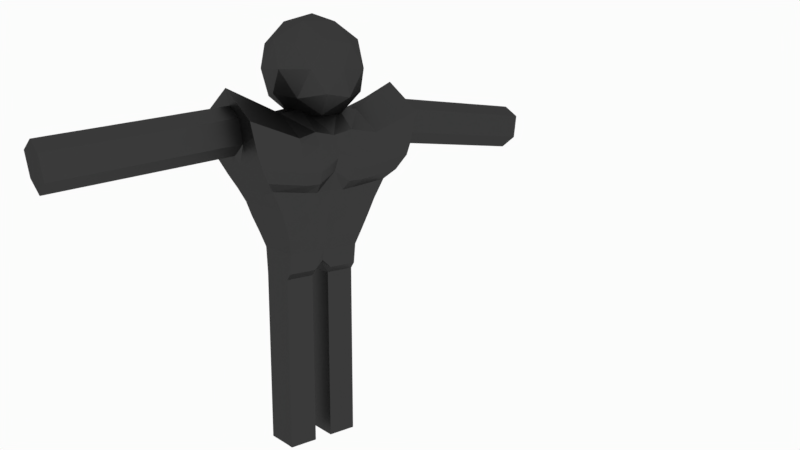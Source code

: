 # Source: Enemy.blend  (saved by Blender 2.78.0; exported with 4.5.12 LTS)
import bpy
from mathutils import Matrix  # noqa: F401  (used for matrix-valued properties, if any)

bpy.ops.wm.read_factory_settings(use_empty=True)
scene = bpy.context.scene
scene.name = 'Scene'

# ---- collections
col_collection_1 = bpy.data.collections.new('Collection 1'); scene.collection.children.link(col_collection_1)

# ---- materials (node trees are filled in below, after node groups)
mat_enemybody = bpy.data.materials.new('EnemyBody')
mat_enemybody.alpha_threshold = 0.0
mat_enemybody.roughness = 0.5

# ---- material node trees
mat_enemybody.use_nodes = True; mat_enemybody.node_tree.nodes.clear()
_N = mat_enemybody.node_tree.nodes; _L = mat_enemybody.node_tree.links
n0 = _N.new('ShaderNodeOutputMaterial'); n0.name = 'Material Output'; n0.location = (300, 300)
n1 = _N.new('ShaderNodeBsdfAnisotropic'); n1.name = 'Glossy BSDF'; n1.location = (10, 300)
n1.distribution = 'GGX'
n1.inputs[0].default_value = (0.04696, 0.04696, 0.04696, 1.0)
n1.inputs[1].default_value = 0.4574
_L.new(n1.outputs[0], n0.inputs[0])
n0.is_active_output = True

# ---- world
world_world = bpy.data.worlds.new('World'); scene.world = world_world
world_world.use_nodes = True; world_world.node_tree.nodes.clear()
_N = world_world.node_tree.nodes; _L = world_world.node_tree.links
n0 = _N.new('ShaderNodeOutputWorld'); n0.name = 'World Output'; n0.location = (300, 300)
n1 = _N.new('ShaderNodeBackground'); n1.name = 'Background'; n1.location = (10, 300)
n1.inputs[0].default_value = (0.9699, 0.9699, 0.9699, 1.0)
_L.new(n1.outputs[0], n0.inputs[0])
n0.is_active_output = True
world_world.color = (0.01222, 0.01222, 0.01222)
world_world.use_sun_shadow = False
world_world.sun_shadow_jitter_overblur = 0.0
world_world.cycles.sampling_method = 'MANUAL'

# ---- cameras
cam_camera_001 = bpy.data.cameras.new('Camera.001')
cam_camera_001.clip_end = 100.0
cam_camera_001.lens = 35.0
cam_camera_001.sensor_width = 32.0
cam_camera_001.sensor_height = 18.0
cam_camera_001.display_size = 2.0
cam_camera_001.dof.focus_distance = 0.0

# ---- meshes
me_cube_001 = bpy.data.meshes.new('Cube.001')
me_cube_001.from_pydata([(0.0, 0.0, 1.176), (0.5847, -0.6403, 1.622), (-0.2233, -1.036, 1.622), (-0.7227, 0.0, 1.622), (-0.2233, 1.036, 1.622), (0.5847, 0.6403, 1.622), (0.2233, -1.036, 2.345), (-0.5847, -0.6403, 2.345), (-0.5847, 0.6403, 2.345), (0.2233, 1.036, 2.345), (0.7227, 0.0, 2.345), (0.0, 0.0, 2.792), (-0.1313, -0.6089, 1.296), (0.3437, -0.3763, 1.296), (0.2124, -0.9853, 1.559), (0.6874, 0.0, 1.559), (0.3437, 0.3763, 1.296), (-0.4248, 0.0, 1.296), (-0.5561, -0.6089, 1.559), (-0.1313, 0.6089, 1.296), (-0.5561, 0.6089, 1.559), (0.2124, 0.9853, 1.559), (0.7685, -0.3763, 1.984), (0.7685, 0.3763, 1.984), (0.0, -1.218, 1.984), (0.475, -0.9853, 1.984), (-0.7685, -0.3763, 1.984), (-0.475, -0.9853, 1.984), (-0.475, 0.9853, 1.984), (-0.7685, 0.3763, 1.984), (0.475, 0.9853, 1.984), (0.0, 1.218, 1.984), (0.5561, -0.6089, 2.409), (-0.2124, -0.9853, 2.409), (-0.6874, 0.0, 2.409), (-0.2124, 0.9853, 2.409), (0.5561, 0.6089, 2.409), (0.1313, -0.6089, 2.671), (0.4248, 0.0, 2.671), (-0.3437, -0.3763, 2.671), (-0.3437, 0.3763, 2.671), (0.1313, 0.6089, 2.671), (0.6101, -0.2501, -1.142), (1.5, -1.0, 1.3), (0.6172, 0.725, -1.244), (1.5, 1.0, 1.3), (1.45, 1.0, 1.07), (1.399, 1.0, 0.84), (1.304, 1.0, 0.61), (1.161, 1.0, 0.38), (1.003, 1.0, 0.15), (0.8644, 1.0, -0.08), (0.775, 0.9971, -0.312), (0.675, 0.9136, -0.5798), (0.6106, 0.789, -0.8185), (1.45, -1.0, 1.07), (1.4, -1.0, 0.84), (1.318, -0.9837, 0.61), (1.174, -0.8347, 0.38), (1.025, -0.6375, 0.2289), (0.8652, -0.5756, -0.08), (0.775, -0.5223, -0.312), (0.675, -0.4385, -0.5798), (0.6092, -0.3142, -0.8185), (0.6099, 0.0, -1.244), (1.5, 0.0, 1.73), (0.6066, 0.0, -0.8185), (0.675, 0.0, -0.5798), (0.775, 0.0, -0.312), (0.8644, 0.0, -0.08), (1.003, 0.0, 0.15), (1.161, 0.0, 0.38), (1.305, 0.0, 0.6145), (1.389, 0.0, 0.7455), (1.45, 0.0, 1.476), (0.331, 1.0, 1.066), (0.1478, -0.2501, -1.142), (0.1501, 0.725, -1.244), (0.331, -0.7896, 1.066), (0.1391, -0.3017, -0.8395), (0.1396, -0.381, -0.6342), (0.1609, -0.4259, -0.3941), (0.1985, -0.5027, -0.1735), (0.2351, -0.5958, 0.125), (0.2717, -0.8161, 0.2798), (0.2978, -0.9592, 0.4779), (0.3089, -1.0, 0.653), (0.32, -0.9064, 0.8596), (0.1401, 0.7766, -0.8445), (0.1396, 0.8842, -0.6342), (0.1609, 0.9768, -0.3941), (0.1982, 1.0, -0.1735), (0.2278, 1.0, 0.0331), (0.2629, 1.0, 0.2397), (0.2942, 1.0, 0.4463), (0.3089, 1.0, 0.653), (0.32, 1.0, 0.8596), (0.331, 0.0, 1.389), (0.1477, 0.0, -1.244), (1.5, -0.2454, 1.625), (0.6074, -0.1566, -0.8185), (0.675, -0.2141, -0.5798), (0.775, -0.2447, -0.312), (0.8644, -0.2454, -0.08), (1.003, -0.2282, 0.15), (1.161, -0.2405, 0.38), (1.305, -0.2454, 0.6134), (1.4, -0.4046, 0.942), (1.45, -0.4046, 1.319), (0.6114, -0.1289, -1.244), (0.331, -0.2454, 1.389), (0.1482, -0.1289, -1.244), (0.6104, 0.1965, -1.244), (1.5, 0.2711, 1.614), (0.6069, 0.2139, -0.8185), (0.675, 0.2477, -0.5798), (0.775, 0.2703, -0.312), (0.8644, 0.2711, -0.08), (1.003, 0.2711, 0.15), (1.161, 0.2711, 0.38), (1.305, 0.2711, 0.6133), (1.4, 0.4302, 0.9385), (1.45, 0.4302, 1.31), (0.1479, 0.1965, -1.244), (0.331, 0.2711, 1.389), (0.6964, 1.0, 1.007), (0.2894, -0.2501, -1.142), (0.2772, 0.7805, -0.8343), (0.2806, 0.8934, -0.6172), (0.3251, 0.9831, -0.3684), (0.3749, 1.0, -0.1443), (0.4302, 1.0, 0.06964), (0.507, 1.0, 0.2836), (0.5865, 1.0, 0.4975), (0.6462, 1.0, 0.7114), (0.6732, 1.0, 0.9254), (0.6964, 0.0, 1.364), (0.2935, 0.725, -1.244), (0.6964, -0.999, 1.007), (0.2758, -0.3056, -0.8329), (0.2806, -0.3929, -0.6172), (0.3251, -0.4322, -0.3684), (0.375, -0.5161, -0.1443), (0.4426, -0.6088, 0.1486), (0.5167, -0.821, 0.2836), (0.5988, -0.9669, 0.4975), (0.6494, -1.0, 0.7114), (0.6732, -0.999, 0.9254), (0.6104, 0.1965, -4.044), (0.6964, -0.2454, 1.331), (0.2901, -0.1289, -1.244), (0.6964, 0.2711, 1.327), (0.6172, 0.725, -4.044), (0.6114, -0.1289, -4.044), (0.6099, 0.0, -4.044), (0.2935, 0.725, -4.044), (0.1501, 0.725, -4.044), (0.1479, 0.1965, -4.044), (0.1477, 0.0, -4.044), (0.1482, -0.1289, -4.044), (0.2901, -0.1289, -4.044), (0.1479, 0.1965, -1.444), (0.1479, 0.1965, -1.644), (0.1479, 0.1965, -1.844), (0.1479, 0.1965, -2.044), (0.1479, 0.1965, -2.244), (0.1479, 0.1965, -2.444), (0.1479, 0.1965, -2.644), (0.1479, 0.1965, -2.844), (0.1479, 0.1965, -3.044), (0.1479, 0.1965, -3.244), (0.1479, 0.1965, -3.444), (0.1479, 0.1965, -3.644), (0.1479, 0.1965, -3.844), (0.1477, 0.0, -3.844), (0.1477, 0.0, -3.644), (0.1477, 0.0, -3.444), (0.1477, 0.0, -3.244), (0.1477, 0.0, -3.044), (0.1477, 0.0, -2.844), (0.1477, 0.0, -2.644), (0.1477, 0.0, -2.444), (0.1477, 0.0, -2.244), (0.1477, 0.0, -2.044), (0.1477, 0.0, -1.844), (0.1477, 0.0, -1.644), (0.1477, 0.0, -1.444), (0.1482, -0.1289, -1.444), (0.1482, -0.1289, -1.644), (0.1482, -0.1289, -1.844), (0.1482, -0.1289, -2.044), (0.1482, -0.1289, -2.244), (0.1482, -0.1289, -2.444), (0.1482, -0.1289, -2.644), (0.1482, -0.1289, -2.844), (0.1482, -0.1289, -3.044), (0.1482, -0.1289, -3.244), (0.1482, -0.1289, -3.444), (0.1482, -0.1289, -3.644), (0.1482, -0.1289, -3.844), (0.2901, -0.1289, -3.844), (0.2901, -0.1289, -3.644), (0.2901, -0.1289, -3.444), (0.2901, -0.1289, -3.244), (0.2901, -0.1289, -3.044), (0.2901, -0.1289, -2.844), (0.2901, -0.1289, -2.644), (0.2901, -0.1289, -2.444), (0.2901, -0.1289, -2.244), (0.2901, -0.1289, -2.044), (0.2901, -0.1289, -1.844), (0.2901, -0.1289, -1.644), (0.2901, -0.1289, -1.444), (0.6104, 0.1965, -1.444), (0.6104, 0.1965, -1.644), (0.6104, 0.1965, -1.844), (0.6104, 0.1965, -2.044), (0.6104, 0.1965, -2.244), (0.6104, 0.1965, -2.444), (0.6104, 0.1965, -2.644), (0.6104, 0.1965, -2.844), (0.6104, 0.1965, -3.044), (0.6104, 0.1965, -3.244), (0.6104, 0.1965, -3.444), (0.6104, 0.1965, -3.644), (0.6104, 0.1965, -3.844), (0.6172, 0.725, -3.844), (0.6172, 0.725, -3.644), (0.6172, 0.725, -3.444), (0.6172, 0.725, -3.244), (0.6172, 0.725, -3.044), (0.6172, 0.725, -2.844), (0.6172, 0.725, -2.644), (0.6172, 0.725, -2.444), (0.6172, 0.725, -2.244), (0.6172, 0.725, -2.044), (0.6172, 0.725, -1.844), (0.6172, 0.725, -1.644), (0.6172, 0.725, -1.444), (0.1501, 0.725, -1.444), (0.1501, 0.725, -1.644), (0.1501, 0.725, -1.844), (0.1501, 0.725, -2.044), (0.1501, 0.725, -2.244), (0.1501, 0.725, -2.444), (0.1501, 0.725, -2.644), (0.1501, 0.725, -2.844), (0.1501, 0.725, -3.044), (0.1501, 0.725, -3.244), (0.1501, 0.725, -3.444), (0.1501, 0.725, -3.644), (0.1501, 0.725, -3.844), (0.6114, -0.1289, -3.844), (0.6114, -0.1289, -3.644), (0.6114, -0.1289, -3.444), (0.6114, -0.1289, -3.244), (0.6114, -0.1289, -3.044), (0.6114, -0.1289, -2.844), (0.6114, -0.1289, -2.644), (0.6114, -0.1289, -2.444), (0.6114, -0.1289, -2.244), (0.6114, -0.1289, -2.044), (0.6114, -0.1289, -1.844), (0.6114, -0.1289, -1.644), (0.6114, -0.1289, -1.444), (0.2935, 0.725, -1.444), (0.2935, 0.725, -1.644), (0.2935, 0.725, -1.844), (0.2935, 0.725, -2.044), (0.2935, 0.725, -2.244), (0.2935, 0.725, -2.444), (0.2935, 0.725, -2.644), (0.2935, 0.725, -2.844), (0.2935, 0.725, -3.044), (0.2935, 0.725, -3.244), (0.2935, 0.725, -3.444), (0.2935, 0.725, -3.644), (0.2935, 0.725, -3.844), (0.6099, 0.0, -3.844), (0.6099, 0.0, -3.644), (0.6099, 0.0, -3.444), (0.6099, 0.0, -3.244), (0.6099, 0.0, -3.044), (0.6099, 0.0, -2.844), (0.6099, 0.0, -2.644), (0.6099, 0.0, -2.444), (0.6099, 0.0, -2.244), (0.6099, 0.0, -2.044), (0.6099, 0.0, -1.844), (0.6099, 0.0, -1.644), (0.6099, 0.0, -1.444), (4.186, 0.4275, 0.6593), (4.175, -0.002738, 0.4663), (4.236, 0.4275, 1.031), (4.236, -0.002738, 1.197), (4.186, -0.4073, 0.6628), (4.236, -0.4073, 1.04), (1.682, -0.0002281, 1.453), (1.914, -0.0004563, 1.43), (2.147, -0.0006844, 1.407), (2.379, -0.0009125, 1.383), (2.611, -0.001141, 1.36), (2.843, -0.001369, 1.337), (3.075, -0.001597, 1.314), (3.307, -0.001825, 1.29), (3.54, -0.002053, 1.267), (3.772, -0.002281, 1.244), (4.004, -0.002509, 1.221), (4.004, 0.4277, 1.055), (3.772, 0.4279, 1.078), (3.54, 0.4282, 1.101), (3.307, 0.4284, 1.124), (3.075, 0.4286, 1.148), (2.843, 0.4288, 1.171), (2.611, 0.4291, 1.194), (2.379, 0.4293, 1.217), (2.147, 0.4295, 1.241), (1.914, 0.4298, 1.264), (1.682, 0.43, 1.287), (1.621, -0.0002281, 0.7223), (1.854, -0.0004563, 0.699), (2.086, -0.0006844, 0.6757), (2.318, -0.0009125, 0.6525), (2.55, -0.001141, 0.6292), (2.782, -0.001369, 0.6059), (3.014, -0.001597, 0.5827), (3.247, -0.001825, 0.5594), (3.479, -0.002053, 0.5361), (3.711, -0.002281, 0.5129), (3.943, -0.002509, 0.4896), (3.954, -0.4071, 0.6861), (3.722, -0.4068, 0.7093), (3.49, -0.4066, 0.7326), (3.257, -0.4064, 0.7559), (3.025, -0.4061, 0.7791), (2.793, -0.4059, 0.8024), (2.561, -0.4057, 0.8256), (2.329, -0.4055, 0.8489), (2.097, -0.4052, 0.8722), (1.864, -0.405, 0.8954), (1.632, -0.4048, 0.9187), (4.004, -0.4071, 1.063), (3.772, -0.4068, 1.086), (3.54, -0.4066, 1.11), (3.307, -0.4064, 1.133), (3.075, -0.4061, 1.156), (2.843, -0.4059, 1.179), (2.611, -0.4057, 1.203), (2.379, -0.4055, 1.226), (2.147, -0.4052, 1.249), (1.914, -0.405, 1.272), (1.682, -0.4048, 1.296), (1.632, 0.43, 0.9152), (1.864, 0.4298, 0.892), (2.097, 0.4295, 0.8687), (2.329, 0.4293, 0.8454), (2.561, 0.4291, 0.8222), (2.793, 0.4288, 0.7989), (3.025, 0.4286, 0.7756), (3.257, 0.4284, 0.7524), (3.49, 0.4282, 0.7291), (3.722, 0.4279, 0.7059), (3.954, 0.4277, 0.6826), (-0.6101, -0.2501, -1.142), (-1.5, -1.0, 1.3), (-0.6172, 0.725, -1.244), (-1.5, 1.0, 1.3), (0.0, 0.725, -1.018), (0.0, 1.0, 1.0), (0.0, -0.2501, -1.003), (0.0, -0.7896, 1.0), (-1.45, 1.0, 1.07), (-1.399, 1.0, 0.84), (-1.304, 1.0, 0.61), (-1.161, 1.0, 0.38), (-1.003, 1.0, 0.15), (-0.8644, 1.0, -0.08), (-0.775, 0.9971, -0.312), (-0.675, 0.9136, -0.5798), (-0.6106, 0.789, -0.8185), (-1.45, -1.0, 1.07), (-1.4, -1.0, 0.84), (-1.318, -0.9837, 0.61), (-1.174, -0.8347, 0.38), (-1.025, -0.6375, 0.2289), (-0.8652, -0.5756, -0.08), (-0.775, -0.5223, -0.312), (-0.675, -0.4385, -0.5798), (-0.6092, -0.3142, -0.8185), (0.0, -0.9007, 0.8), (0.0, -0.9615, 0.7198), (0.0, -0.9451, 0.6591), (0.0, -0.8076, 0.4591), (0.0, -0.5859, 0.1511), (0.0, -0.5013, -0.2), (0.0, -0.4451, -0.4174), (0.0, -0.3873, -0.6497), (0.0, -0.2982, -0.8454), (0.0, 1.0, 0.8), (0.0, 1.0, 0.6), (0.0, 1.0, 0.4), (0.0, 1.0, 0.2), (0.0, 1.0, 0.0), (0.0, 1.0, -0.2), (0.0, 0.971, -0.4174), (0.0, 0.8758, -0.6497), (0.0, 0.773, -0.8454), (-0.6099, 0.0, -1.244), (-1.5, 0.0, 1.73), (0.0, 0.0, 1.389), (0.0, 0.0, -1.021), (-0.6066, 0.0, -0.8185), (-0.675, 0.0, -0.5798), (-0.775, 0.0, -0.312), (-0.8644, 0.0, -0.08), (-1.003, 0.0, 0.15), (-1.161, 0.0, 0.38), (-1.305, 0.0, 0.6145), (-1.389, 0.0, 0.7455), (-1.45, 0.0, 1.476), (-0.331, 1.0, 1.066), (-0.1478, -0.2501, -1.142), (-0.1501, 0.725, -1.244), (-0.331, -0.7896, 1.066), (-0.1391, -0.3017, -0.8395), (-0.1396, -0.381, -0.6342), (-0.1609, -0.4259, -0.3941), (-0.1985, -0.5027, -0.1735), (-0.2351, -0.5958, 0.125), (-0.2717, -0.8161, 0.2798), (-0.2978, -0.9592, 0.4779), (-0.3089, -1.0, 0.653), (-0.32, -0.9064, 0.8596), (-0.1401, 0.7766, -0.8445), (-0.1396, 0.8842, -0.6342), (-0.1609, 0.9768, -0.3941), (-0.1982, 1.0, -0.1735), (-0.2278, 1.0, 0.0331), (-0.2629, 1.0, 0.2397), (-0.2942, 1.0, 0.4463), (-0.3089, 1.0, 0.653), (-0.32, 1.0, 0.8596), (-0.331, 0.0, 1.389), (-0.1477, 0.0, -1.244), (-1.5, -0.2454, 1.625), (0.0, -0.2454, 1.389), (0.0, -0.1289, -1.02), (-0.6074, -0.1566, -0.8185), (-0.675, -0.2141, -0.5798), (-0.775, -0.2447, -0.312), (-0.8644, -0.2454, -0.08), (-1.003, -0.2282, 0.15), (-1.161, -0.2405, 0.38), (-1.305, -0.2454, 0.6134), (-1.4, -0.4046, 0.942), (-1.45, -0.4046, 1.319), (-0.6114, -0.1289, -1.244), (-0.331, -0.2454, 1.389), (-0.1482, -0.1289, -1.244), (-0.6104, 0.1965, -1.244), (-1.5, 0.2711, 1.614), (0.0, 0.2711, 1.389), (0.0, 0.1965, -1.02), (-0.6069, 0.2139, -0.8185), (-0.675, 0.2477, -0.5798), (-0.775, 0.2703, -0.312), (-0.8644, 0.2711, -0.08), (-1.003, 0.2711, 0.15), (-1.161, 0.2711, 0.38), (-1.305, 0.2711, 0.6133), (-1.4, 0.4302, 0.9385), (-1.45, 0.4302, 1.31), (-0.1479, 0.1965, -1.244), (-0.331, 0.2711, 1.389), (-0.6964, 1.0, 1.007), (-0.2894, -0.2501, -1.142), (-0.2772, 0.7805, -0.8343), (-0.2806, 0.8934, -0.6172), (-0.3251, 0.9831, -0.3684), (-0.3749, 1.0, -0.1443), (-0.4302, 1.0, 0.06964), (-0.507, 1.0, 0.2836), (-0.5865, 1.0, 0.4975), (-0.6462, 1.0, 0.7114), (-0.6732, 1.0, 0.9254), (-0.6964, 0.0, 1.364), (-0.2935, 0.725, -1.244), (-0.6964, -0.999, 1.007), (-0.2758, -0.3056, -0.8329), (-0.2806, -0.3929, -0.6172), (-0.3251, -0.4322, -0.3684), (-0.375, -0.5161, -0.1443), (-0.4426, -0.6088, 0.1486), (-0.5167, -0.821, 0.2836), (-0.5988, -0.9669, 0.4975), (-0.6494, -1.0, 0.7114), (-0.6732, -0.999, 0.9254), (-0.6104, 0.1965, -4.044), (-0.6964, -0.2454, 1.331), (-0.2901, -0.1289, -1.244), (-0.6964, 0.2711, 1.327), (-0.6172, 0.725, -4.044), (-0.6114, -0.1289, -4.044), (-0.6099, 0.0, -4.044), (-0.2935, 0.725, -4.044), (-0.1501, 0.725, -4.044), (-0.1479, 0.1965, -4.044), (-0.1477, 0.0, -4.044), (-0.1482, -0.1289, -4.044), (-0.2901, -0.1289, -4.044), (-0.1479, 0.1965, -1.444), (-0.1479, 0.1965, -1.644), (-0.1479, 0.1965, -1.844), (-0.1479, 0.1965, -2.044), (-0.1479, 0.1965, -2.244), (-0.1479, 0.1965, -2.444), (-0.1479, 0.1965, -2.644), (-0.1479, 0.1965, -2.844), (-0.1479, 0.1965, -3.044), (-0.1479, 0.1965, -3.244), (-0.1479, 0.1965, -3.444), (-0.1479, 0.1965, -3.644), (-0.1479, 0.1965, -3.844), (-0.1477, 0.0, -3.844), (-0.1477, 0.0, -3.644), (-0.1477, 0.0, -3.444), (-0.1477, 0.0, -3.244), (-0.1477, 0.0, -3.044), (-0.1477, 0.0, -2.844), (-0.1477, 0.0, -2.644), (-0.1477, 0.0, -2.444), (-0.1477, 0.0, -2.244), (-0.1477, 0.0, -2.044), (-0.1477, 0.0, -1.844), (-0.1477, 0.0, -1.644), (-0.1477, 0.0, -1.444), (-0.1482, -0.1289, -1.444), (-0.1482, -0.1289, -1.644), (-0.1482, -0.1289, -1.844), (-0.1482, -0.1289, -2.044), (-0.1482, -0.1289, -2.244), (-0.1482, -0.1289, -2.444), (-0.1482, -0.1289, -2.644), (-0.1482, -0.1289, -2.844), (-0.1482, -0.1289, -3.044), (-0.1482, -0.1289, -3.244), (-0.1482, -0.1289, -3.444), (-0.1482, -0.1289, -3.644), (-0.1482, -0.1289, -3.844), (-0.2901, -0.1289, -3.844), (-0.2901, -0.1289, -3.644), (-0.2901, -0.1289, -3.444), (-0.2901, -0.1289, -3.244), (-0.2901, -0.1289, -3.044), (-0.2901, -0.1289, -2.844), (-0.2901, -0.1289, -2.644), (-0.2901, -0.1289, -2.444), (-0.2901, -0.1289, -2.244), (-0.2901, -0.1289, -2.044), (-0.2901, -0.1289, -1.844), (-0.2901, -0.1289, -1.644), (-0.2901, -0.1289, -1.444), (-0.6104, 0.1965, -1.444), (-0.6104, 0.1965, -1.644), (-0.6104, 0.1965, -1.844), (-0.6104, 0.1965, -2.044), (-0.6104, 0.1965, -2.244), (-0.6104, 0.1965, -2.444), (-0.6104, 0.1965, -2.644), (-0.6104, 0.1965, -2.844), (-0.6104, 0.1965, -3.044), (-0.6104, 0.1965, -3.244), (-0.6104, 0.1965, -3.444), (-0.6104, 0.1965, -3.644), (-0.6104, 0.1965, -3.844), (-0.6172, 0.725, -3.844), (-0.6172, 0.725, -3.644), (-0.6172, 0.725, -3.444), (-0.6172, 0.725, -3.244), (-0.6172, 0.725, -3.044), (-0.6172, 0.725, -2.844), (-0.6172, 0.725, -2.644), (-0.6172, 0.725, -2.444), (-0.6172, 0.725, -2.244), (-0.6172, 0.725, -2.044), (-0.6172, 0.725, -1.844), (-0.6172, 0.725, -1.644), (-0.6172, 0.725, -1.444), (-0.1501, 0.725, -1.444), (-0.1501, 0.725, -1.644), (-0.1501, 0.725, -1.844), (-0.1501, 0.725, -2.044), (-0.1501, 0.725, -2.244), (-0.1501, 0.725, -2.444), (-0.1501, 0.725, -2.644), (-0.1501, 0.725, -2.844), (-0.1501, 0.725, -3.044), (-0.1501, 0.725, -3.244), (-0.1501, 0.725, -3.444), (-0.1501, 0.725, -3.644), (-0.1501, 0.725, -3.844), (-0.6114, -0.1289, -3.844), (-0.6114, -0.1289, -3.644), (-0.6114, -0.1289, -3.444), (-0.6114, -0.1289, -3.244), (-0.6114, -0.1289, -3.044), (-0.6114, -0.1289, -2.844), (-0.6114, -0.1289, -2.644), (-0.6114, -0.1289, -2.444), (-0.6114, -0.1289, -2.244), (-0.6114, -0.1289, -2.044), (-0.6114, -0.1289, -1.844), (-0.6114, -0.1289, -1.644), (-0.6114, -0.1289, -1.444), (-0.2935, 0.725, -1.444), (-0.2935, 0.725, -1.644), (-0.2935, 0.725, -1.844), (-0.2935, 0.725, -2.044), (-0.2935, 0.725, -2.244), (-0.2935, 0.725, -2.444), (-0.2935, 0.725, -2.644), (-0.2935, 0.725, -2.844), (-0.2935, 0.725, -3.044), (-0.2935, 0.725, -3.244), (-0.2935, 0.725, -3.444), (-0.2935, 0.725, -3.644), (-0.2935, 0.725, -3.844), (-0.6099, 0.0, -3.844), (-0.6099, 0.0, -3.644), (-0.6099, 0.0, -3.444), (-0.6099, 0.0, -3.244), (-0.6099, 0.0, -3.044), (-0.6099, 0.0, -2.844), (-0.6099, 0.0, -2.644), (-0.6099, 0.0, -2.444), (-0.6099, 0.0, -2.244), (-0.6099, 0.0, -2.044), (-0.6099, 0.0, -1.844), (-0.6099, 0.0, -1.644), (-0.6099, 0.0, -1.444), (-4.186, 0.4275, 0.6593), (-4.175, -0.002738, 0.4663), (-4.236, 0.4275, 1.031), (-4.236, -0.002738, 1.197), (-4.186, -0.4073, 0.6628), (-4.236, -0.4073, 1.04), (-1.682, -0.0002281, 1.453), (-1.914, -0.0004563, 1.43), (-2.147, -0.0006844, 1.407), (-2.379, -0.0009125, 1.383), (-2.611, -0.001141, 1.36), (-2.843, -0.001369, 1.337), (-3.075, -0.001597, 1.314), (-3.307, -0.001825, 1.29), (-3.54, -0.002053, 1.267), (-3.772, -0.002281, 1.244), (-4.004, -0.002509, 1.221), (-4.004, 0.4277, 1.055), (-3.772, 0.4279, 1.078), (-3.54, 0.4282, 1.101), (-3.307, 0.4284, 1.124), (-3.075, 0.4286, 1.148), (-2.843, 0.4288, 1.171), (-2.611, 0.4291, 1.194), (-2.379, 0.4293, 1.217), (-2.147, 0.4295, 1.241), (-1.914, 0.4298, 1.264), (-1.682, 0.43, 1.287), (-1.621, -0.0002281, 0.7223), (-1.854, -0.0004563, 0.699), (-2.086, -0.0006844, 0.6757), (-2.318, -0.0009125, 0.6525), (-2.55, -0.001141, 0.6292), (-2.782, -0.001369, 0.6059), (-3.014, -0.001597, 0.5827), (-3.247, -0.001825, 0.5594), (-3.479, -0.002053, 0.5361), (-3.711, -0.002281, 0.5129), (-3.943, -0.002509, 0.4896), (-3.954, -0.4071, 0.6861), (-3.722, -0.4068, 0.7093), (-3.49, -0.4066, 0.7326), (-3.257, -0.4064, 0.7559), (-3.025, -0.4061, 0.7791), (-2.793, -0.4059, 0.8024), (-2.561, -0.4057, 0.8256), (-2.329, -0.4055, 0.8489), (-2.097, -0.4052, 0.8722), (-1.864, -0.405, 0.8954), (-1.632, -0.4048, 0.9187), (-4.004, -0.4071, 1.063), (-3.772, -0.4068, 1.086), (-3.54, -0.4066, 1.11), (-3.307, -0.4064, 1.133), (-3.075, -0.4061, 1.156), (-2.843, -0.4059, 1.179), (-2.611, -0.4057, 1.203), (-2.379, -0.4055, 1.226), (-2.147, -0.4052, 1.249), (-1.914, -0.405, 1.272), (-1.682, -0.4048, 1.296), (-1.632, 0.43, 0.9152), (-1.864, 0.4298, 0.892), (-2.097, 0.4295, 0.8687), (-2.329, 0.4293, 0.8454), (-2.561, 0.4291, 0.8222), (-2.793, 0.4288, 0.7989), (-3.025, 0.4286, 0.7756), (-3.257, 0.4284, 0.7524), (-3.49, 0.4282, 0.7291), (-3.722, 0.4279, 0.7059), (-3.954, 0.4277, 0.6826)], [], [(0, 13, 12), (1, 13, 15), (0, 12, 17), (0, 17, 19), (0, 19, 16), (1, 15, 22), (2, 14, 24), (3, 18, 26), (4, 20, 28), (5, 21, 30), (1, 22, 25), (2, 24, 27), (3, 26, 29), (4, 28, 31), (5, 30, 23), (6, 32, 37), (7, 33, 39), (8, 34, 40), (9, 35, 41), (10, 36, 38), (38, 41, 11), (38, 36, 41), (36, 9, 41), (41, 40, 11), (41, 35, 40), (35, 8, 40), (40, 39, 11), (40, 34, 39), (34, 7, 39), (39, 37, 11), (39, 33, 37), (33, 6, 37), (37, 38, 11), (37, 32, 38), (32, 10, 38), (23, 36, 10), (23, 30, 36), (30, 9, 36), (31, 35, 9), (31, 28, 35), (28, 8, 35), (29, 34, 8), (29, 26, 34), (26, 7, 34), (27, 33, 7), (27, 24, 33), (24, 6, 33), (25, 32, 6), (25, 22, 32), (22, 10, 32), (30, 31, 9), (30, 21, 31), (21, 4, 31), (28, 29, 8), (28, 20, 29), (20, 3, 29), (26, 27, 7), (26, 18, 27), (18, 2, 27), (24, 25, 6), (24, 14, 25), (14, 1, 25), (22, 23, 10), (22, 15, 23), (15, 5, 23), (16, 21, 5), (16, 19, 21), (19, 4, 21), (19, 20, 4), (19, 17, 20), (17, 3, 20), (17, 18, 3), (17, 12, 18), (12, 2, 18), (15, 16, 5), (15, 13, 16), (13, 0, 16), (12, 14, 2), (12, 13, 14), (13, 1, 14), (135, 125, 45, 46), (108, 99, 43, 55), (150, 109, 42, 126), (110, 445, 370, 78), (87, 78, 370, 389), (76, 79, 397, 369), (79, 80, 396, 397), (80, 81, 395, 396), (81, 82, 394, 395), (82, 83, 393, 394), (83, 84, 392, 393), (84, 85, 391, 392), (85, 86, 390, 391), (86, 87, 389, 390), (109, 100, 63, 42), (100, 101, 62, 63), (101, 102, 61, 62), (102, 103, 60, 61), (103, 104, 59, 60), (104, 105, 58, 59), (105, 106, 57, 58), (106, 107, 56, 57), (107, 108, 55, 56), (137, 127, 54, 44), (127, 128, 53, 54), (128, 129, 52, 53), (129, 130, 51, 52), (130, 131, 50, 51), (131, 132, 49, 50), (132, 133, 48, 49), (133, 134, 47, 48), (134, 135, 46, 47), (330, 329, 292, 295), (120, 121, 73, 72), (119, 120, 72, 71), (118, 119, 71, 70), (117, 118, 70, 69), (116, 117, 69, 68), (115, 116, 68, 67), (114, 115, 67, 66), (112, 114, 66, 64), (124, 461, 409, 97), (226, 225, 148, 152), (122, 113, 65, 74), (462, 123, 98, 410), (151, 124, 97, 136), (399, 398, 96, 95), (400, 399, 95, 94), (401, 400, 94, 93), (402, 401, 93, 92), (403, 402, 92, 91), (404, 403, 91, 90), (405, 404, 90, 89), (406, 405, 89, 88), (367, 406, 88, 77), (146, 147, 87, 86), (145, 146, 86, 85), (144, 145, 85, 84), (143, 144, 84, 83), (142, 143, 83, 82), (141, 142, 82, 81), (140, 141, 81, 80), (139, 140, 80, 79), (126, 139, 79, 76), (147, 138, 78, 87), (149, 110, 78, 138), (446, 111, 76, 369), (398, 368, 75, 96), (410, 98, 111, 446), (136, 97, 110, 149), (308, 307, 294, 293), (72, 73, 107, 106), (71, 72, 106, 105), (70, 71, 105, 104), (69, 70, 104, 103), (68, 69, 103, 102), (67, 68, 102, 101), (66, 67, 101, 100), (64, 66, 100, 109), (97, 409, 445, 110), (148, 154, 153, 160, 159, 158, 157, 156, 155, 152), (74, 65, 99, 108), (125, 75, 124, 151), (367, 77, 123, 462), (46, 45, 113, 122), (199, 174, 158, 159), (75, 368, 461, 124), (44, 54, 114, 112), (54, 53, 115, 114), (53, 52, 116, 115), (52, 51, 117, 116), (51, 50, 118, 117), (50, 49, 119, 118), (49, 48, 120, 119), (48, 47, 121, 120), (47, 46, 122, 121), (173, 251, 156, 157), (45, 125, 151, 113), (200, 199, 159, 160), (65, 136, 149, 99), (99, 149, 138, 43), (55, 43, 138, 147), (42, 63, 139, 126), (63, 62, 140, 139), (62, 61, 141, 140), (61, 60, 142, 141), (60, 59, 143, 142), (59, 58, 144, 143), (58, 57, 145, 144), (57, 56, 146, 145), (56, 55, 147, 146), (113, 151, 136, 65), (252, 200, 160, 153), (95, 96, 135, 134), (94, 95, 134, 133), (93, 94, 133, 132), (92, 93, 132, 131), (91, 92, 131, 130), (90, 91, 130, 129), (89, 90, 129, 128), (88, 89, 128, 127), (77, 88, 127, 137), (111, 150, 126, 76), (96, 75, 125, 135), (174, 173, 157, 158), (251, 277, 155, 156), (278, 252, 153, 154), (225, 278, 154, 148), (277, 226, 152, 155), (137, 44, 238, 265), (265, 238, 237, 266), (266, 237, 236, 267), (267, 236, 235, 268), (268, 235, 234, 269), (269, 234, 233, 270), (270, 233, 232, 271), (271, 232, 231, 272), (272, 231, 230, 273), (273, 230, 229, 274), (274, 229, 228, 275), (275, 228, 227, 276), (276, 227, 226, 277), (112, 64, 290, 213), (213, 290, 289, 214), (214, 289, 288, 215), (215, 288, 287, 216), (216, 287, 286, 217), (217, 286, 285, 218), (218, 285, 284, 219), (219, 284, 283, 220), (220, 283, 282, 221), (221, 282, 281, 222), (222, 281, 280, 223), (223, 280, 279, 224), (224, 279, 278, 225), (64, 109, 264, 290), (290, 264, 263, 289), (289, 263, 262, 288), (288, 262, 261, 287), (287, 261, 260, 286), (286, 260, 259, 285), (285, 259, 258, 284), (284, 258, 257, 283), (283, 257, 256, 282), (282, 256, 255, 281), (281, 255, 254, 280), (280, 254, 253, 279), (279, 253, 252, 278), (77, 137, 265, 239), (239, 265, 266, 240), (240, 266, 267, 241), (241, 267, 268, 242), (242, 268, 269, 243), (243, 269, 270, 244), (244, 270, 271, 245), (245, 271, 272, 246), (246, 272, 273, 247), (247, 273, 274, 248), (248, 274, 275, 249), (249, 275, 276, 250), (250, 276, 277, 251), (98, 123, 161, 186), (186, 161, 162, 185), (185, 162, 163, 184), (184, 163, 164, 183), (183, 164, 165, 182), (182, 165, 166, 181), (181, 166, 167, 180), (180, 167, 168, 179), (179, 168, 169, 178), (178, 169, 170, 177), (177, 170, 171, 176), (176, 171, 172, 175), (175, 172, 173, 174), (109, 150, 212, 264), (264, 212, 211, 263), (263, 211, 210, 262), (262, 210, 209, 261), (261, 209, 208, 260), (260, 208, 207, 259), (259, 207, 206, 258), (258, 206, 205, 257), (257, 205, 204, 256), (256, 204, 203, 255), (255, 203, 202, 254), (254, 202, 201, 253), (253, 201, 200, 252), (150, 111, 187, 212), (212, 187, 188, 211), (211, 188, 189, 210), (210, 189, 190, 209), (209, 190, 191, 208), (208, 191, 192, 207), (207, 192, 193, 206), (206, 193, 194, 205), (205, 194, 195, 204), (204, 195, 196, 203), (203, 196, 197, 202), (202, 197, 198, 201), (201, 198, 199, 200), (123, 77, 239, 161), (161, 239, 240, 162), (162, 240, 241, 163), (163, 241, 242, 164), (164, 242, 243, 165), (165, 243, 244, 166), (166, 244, 245, 167), (167, 245, 246, 168), (168, 246, 247, 169), (169, 247, 248, 170), (170, 248, 249, 171), (171, 249, 250, 172), (172, 250, 251, 173), (111, 98, 186, 187), (187, 186, 185, 188), (188, 185, 184, 189), (189, 184, 183, 190), (190, 183, 182, 191), (191, 182, 181, 192), (192, 181, 180, 193), (193, 180, 179, 194), (194, 179, 178, 195), (195, 178, 177, 196), (196, 177, 176, 197), (197, 176, 175, 198), (198, 175, 174, 199), (44, 112, 213, 238), (238, 213, 214, 237), (237, 214, 215, 236), (236, 215, 216, 235), (235, 216, 217, 234), (234, 217, 218, 233), (233, 218, 219, 232), (232, 219, 220, 231), (231, 220, 221, 230), (230, 221, 222, 229), (229, 222, 223, 228), (228, 223, 224, 227), (227, 224, 225, 226), (291, 293, 294, 292), (292, 294, 296, 295), (341, 330, 295, 296), (329, 362, 291, 292), (362, 308, 293, 291), (307, 341, 296, 294), (74, 108, 351, 297), (297, 351, 350, 298), (298, 350, 349, 299), (299, 349, 348, 300), (300, 348, 347, 301), (301, 347, 346, 302), (302, 346, 345, 303), (303, 345, 344, 304), (304, 344, 343, 305), (305, 343, 342, 306), (306, 342, 341, 307), (121, 122, 318, 352), (352, 318, 317, 353), (353, 317, 316, 354), (354, 316, 315, 355), (355, 315, 314, 356), (356, 314, 313, 357), (357, 313, 312, 358), (358, 312, 311, 359), (359, 311, 310, 360), (360, 310, 309, 361), (361, 309, 308, 362), (73, 121, 352, 319), (319, 352, 353, 320), (320, 353, 354, 321), (321, 354, 355, 322), (322, 355, 356, 323), (323, 356, 357, 324), (324, 357, 358, 325), (325, 358, 359, 326), (326, 359, 360, 327), (327, 360, 361, 328), (328, 361, 362, 329), (108, 107, 340, 351), (351, 340, 339, 350), (350, 339, 338, 349), (349, 338, 337, 348), (348, 337, 336, 347), (347, 336, 335, 346), (346, 335, 334, 345), (345, 334, 333, 344), (344, 333, 332, 343), (343, 332, 331, 342), (342, 331, 330, 341), (122, 74, 297, 318), (318, 297, 298, 317), (317, 298, 299, 316), (316, 299, 300, 315), (315, 300, 301, 314), (314, 301, 302, 313), (313, 302, 303, 312), (312, 303, 304, 311), (311, 304, 305, 310), (310, 305, 306, 309), (309, 306, 307, 308), (107, 73, 319, 340), (340, 319, 320, 339), (339, 320, 321, 338), (338, 321, 322, 337), (337, 322, 323, 336), (336, 323, 324, 335), (335, 324, 325, 334), (334, 325, 326, 333), (333, 326, 327, 332), (332, 327, 328, 331), (331, 328, 329, 330), (484, 371, 366, 474), (455, 380, 364, 444), (499, 475, 363, 456), (457, 423, 370, 445), (432, 389, 370, 423), (421, 369, 397, 424), (424, 397, 396, 425), (425, 396, 395, 426), (426, 395, 394, 427), (427, 394, 393, 428), (428, 393, 392, 429), (429, 392, 391, 430), (430, 391, 390, 431), (431, 390, 389, 432), (456, 363, 388, 447), (447, 388, 387, 448), (448, 387, 386, 449), (449, 386, 385, 450), (450, 385, 384, 451), (451, 384, 383, 452), (452, 383, 382, 453), (453, 382, 381, 454), (454, 381, 380, 455), (486, 365, 379, 476), (476, 379, 378, 477), (477, 378, 377, 478), (478, 377, 376, 479), (479, 376, 375, 480), (480, 375, 374, 481), (481, 374, 373, 482), (482, 373, 372, 483), (483, 372, 371, 484), (679, 644, 641, 678), (469, 417, 418, 470), (468, 416, 417, 469), (467, 415, 416, 468), (466, 414, 415, 467), (465, 413, 414, 466), (464, 412, 413, 465), (463, 411, 412, 464), (459, 407, 411, 463), (473, 442, 409, 461), (575, 501, 497, 574), (471, 419, 408, 460), (462, 410, 443, 472), (500, 485, 442, 473), (399, 440, 441, 398), (400, 439, 440, 399), (401, 438, 439, 400), (402, 437, 438, 401), (403, 436, 437, 402), (404, 435, 436, 403), (405, 434, 435, 404), (406, 433, 434, 405), (367, 422, 433, 406), (495, 431, 432, 496), (494, 430, 431, 495), (493, 429, 430, 494), (492, 428, 429, 493), (491, 427, 428, 492), (490, 426, 427, 491), (489, 425, 426, 490), (488, 424, 425, 489), (475, 421, 424, 488), (496, 432, 423, 487), (498, 487, 423, 457), (446, 369, 421, 458), (398, 441, 420, 368), (410, 446, 458, 443), (485, 498, 457, 442), (657, 642, 643, 656), (417, 453, 454, 418), (416, 452, 453, 417), (415, 451, 452, 416), (414, 450, 451, 415), (413, 449, 450, 414), (412, 448, 449, 413), (411, 447, 448, 412), (407, 456, 447, 411), (442, 457, 445, 409), (497, 501, 504, 505, 506, 507, 508, 509, 502, 503), (419, 455, 444, 408), (474, 500, 473, 420), (367, 462, 472, 422), (371, 471, 460, 366), (548, 508, 507, 523), (420, 473, 461, 368), (365, 459, 463, 379), (379, 463, 464, 378), (378, 464, 465, 377), (377, 465, 466, 376), (376, 466, 467, 375), (375, 467, 468, 374), (374, 468, 469, 373), (373, 469, 470, 372), (372, 470, 471, 371), (522, 506, 505, 600), (366, 460, 500, 474), (549, 509, 508, 548), (408, 444, 498, 485), (444, 364, 487, 498), (380, 496, 487, 364), (363, 475, 488, 388), (388, 488, 489, 387), (387, 489, 490, 386), (386, 490, 491, 385), (385, 491, 492, 384), (384, 492, 493, 383), (383, 493, 494, 382), (382, 494, 495, 381), (381, 495, 496, 380), (460, 408, 485, 500), (601, 502, 509, 549), (440, 483, 484, 441), (439, 482, 483, 440), (438, 481, 482, 439), (437, 480, 481, 438), (436, 479, 480, 437), (435, 478, 479, 436), (434, 477, 478, 435), (433, 476, 477, 434), (422, 486, 476, 433), (458, 421, 475, 499), (441, 484, 474, 420), (523, 507, 506, 522), (600, 505, 504, 626), (627, 503, 502, 601), (574, 497, 503, 627), (626, 504, 501, 575), (486, 614, 587, 365), (614, 615, 586, 587), (615, 616, 585, 586), (616, 617, 584, 585), (617, 618, 583, 584), (618, 619, 582, 583), (619, 620, 581, 582), (620, 621, 580, 581), (621, 622, 579, 580), (622, 623, 578, 579), (623, 624, 577, 578), (624, 625, 576, 577), (625, 626, 575, 576), (459, 562, 639, 407), (562, 563, 638, 639), (563, 564, 637, 638), (564, 565, 636, 637), (565, 566, 635, 636), (566, 567, 634, 635), (567, 568, 633, 634), (568, 569, 632, 633), (569, 570, 631, 632), (570, 571, 630, 631), (571, 572, 629, 630), (572, 573, 628, 629), (573, 574, 627, 628), (407, 639, 613, 456), (639, 638, 612, 613), (638, 637, 611, 612), (637, 636, 610, 611), (636, 635, 609, 610), (635, 634, 608, 609), (634, 633, 607, 608), (633, 632, 606, 607), (632, 631, 605, 606), (631, 630, 604, 605), (630, 629, 603, 604), (629, 628, 602, 603), (628, 627, 601, 602), (422, 588, 614, 486), (588, 589, 615, 614), (589, 590, 616, 615), (590, 591, 617, 616), (591, 592, 618, 617), (592, 593, 619, 618), (593, 594, 620, 619), (594, 595, 621, 620), (595, 596, 622, 621), (596, 597, 623, 622), (597, 598, 624, 623), (598, 599, 625, 624), (599, 600, 626, 625), (443, 535, 510, 472), (535, 534, 511, 510), (534, 533, 512, 511), (533, 532, 513, 512), (532, 531, 514, 513), (531, 530, 515, 514), (530, 529, 516, 515), (529, 528, 517, 516), (528, 527, 518, 517), (527, 526, 519, 518), (526, 525, 520, 519), (525, 524, 521, 520), (524, 523, 522, 521), (456, 613, 561, 499), (613, 612, 560, 561), (612, 611, 559, 560), (611, 610, 558, 559), (610, 609, 557, 558), (609, 608, 556, 557), (608, 607, 555, 556), (607, 606, 554, 555), (606, 605, 553, 554), (605, 604, 552, 553), (604, 603, 551, 552), (603, 602, 550, 551), (602, 601, 549, 550), (499, 561, 536, 458), (561, 560, 537, 536), (560, 559, 538, 537), (559, 558, 539, 538), (558, 557, 540, 539), (557, 556, 541, 540), (556, 555, 542, 541), (555, 554, 543, 542), (554, 553, 544, 543), (553, 552, 545, 544), (552, 551, 546, 545), (551, 550, 547, 546), (550, 549, 548, 547), (472, 510, 588, 422), (510, 511, 589, 588), (511, 512, 590, 589), (512, 513, 591, 590), (513, 514, 592, 591), (514, 515, 593, 592), (515, 516, 594, 593), (516, 517, 595, 594), (517, 518, 596, 595), (518, 519, 597, 596), (519, 520, 598, 597), (520, 521, 599, 598), (521, 522, 600, 599), (458, 536, 535, 443), (536, 537, 534, 535), (537, 538, 533, 534), (538, 539, 532, 533), (539, 540, 531, 532), (540, 541, 530, 531), (541, 542, 529, 530), (542, 543, 528, 529), (543, 544, 527, 528), (544, 545, 526, 527), (545, 546, 525, 526), (546, 547, 524, 525), (547, 548, 523, 524), (365, 587, 562, 459), (587, 586, 563, 562), (586, 585, 564, 563), (585, 584, 565, 564), (584, 583, 566, 565), (583, 582, 567, 566), (582, 581, 568, 567), (581, 580, 569, 568), (580, 579, 570, 569), (579, 578, 571, 570), (578, 577, 572, 571), (577, 576, 573, 572), (576, 575, 574, 573), (640, 641, 643, 642), (641, 644, 645, 643), (690, 645, 644, 679), (678, 641, 640, 711), (711, 640, 642, 657), (656, 643, 645, 690), (419, 646, 700, 455), (646, 647, 699, 700), (647, 648, 698, 699), (648, 649, 697, 698), (649, 650, 696, 697), (650, 651, 695, 696), (651, 652, 694, 695), (652, 653, 693, 694), (653, 654, 692, 693), (654, 655, 691, 692), (655, 656, 690, 691), (470, 701, 667, 471), (701, 702, 666, 667), (702, 703, 665, 666), (703, 704, 664, 665), (704, 705, 663, 664), (705, 706, 662, 663), (706, 707, 661, 662), (707, 708, 660, 661), (708, 709, 659, 660), (709, 710, 658, 659), (710, 711, 657, 658), (418, 668, 701, 470), (668, 669, 702, 701), (669, 670, 703, 702), (670, 671, 704, 703), (671, 672, 705, 704), (672, 673, 706, 705), (673, 674, 707, 706), (674, 675, 708, 707), (675, 676, 709, 708), (676, 677, 710, 709), (677, 678, 711, 710), (455, 700, 689, 454), (700, 699, 688, 689), (699, 698, 687, 688), (698, 697, 686, 687), (697, 696, 685, 686), (696, 695, 684, 685), (695, 694, 683, 684), (694, 693, 682, 683), (693, 692, 681, 682), (692, 691, 680, 681), (691, 690, 679, 680), (471, 667, 646, 419), (667, 666, 647, 646), (666, 665, 648, 647), (665, 664, 649, 648), (664, 663, 650, 649), (663, 662, 651, 650), (662, 661, 652, 651), (661, 660, 653, 652), (660, 659, 654, 653), (659, 658, 655, 654), (658, 657, 656, 655), (454, 689, 668, 418), (689, 688, 669, 668), (688, 687, 670, 669), (687, 686, 671, 670), (686, 685, 672, 671), (685, 684, 673, 672), (684, 683, 674, 673), (683, 682, 675, 674), (682, 681, 676, 675), (681, 680, 677, 676), (680, 679, 678, 677)])
me_cube_001.materials.append(mat_enemybody)
me_cube_001.use_remesh_preserve_volume = False
me_cube_001.use_remesh_preserve_attributes = False
me_cube_001.use_mirror_vertex_groups = False
me_cube_001.update()
arm_armature = bpy.data.armatures.new('Armature')  # bones are not reproduced

# ---- objects
ob_camera = bpy.data.objects.new('Camera', cam_camera_001)
ob_r_arm_top = bpy.data.objects.new('R-arm-top', None)
ob_r_arm_botom = bpy.data.objects.new('R-arm-botom', None)
ob_l_arm_bottom = bpy.data.objects.new('L-arm-bottom', None)
ob_l_arm_top = bpy.data.objects.new('L-arm-top', None)
ob_armature = bpy.data.objects.new('Armature', arm_armature)
ob_enemybody = bpy.data.objects.new('EnemyBody', me_cube_001)

# ---- transforms, parenting, visibility, modifiers, constraints
ob_camera.location = (-7.563, -11.31, 2.389)
ob_camera.rotation_euler = (1.363, 3.585e-06, -0.687)
ob_camera.lineart.crease_threshold = 0.0
ob_r_arm_top.location = (-2.07, 1.263, 0.4994)
ob_r_arm_top.rotation_euler = (0.0, -0.0, 1.571)
ob_r_arm_top.empty_display_type = 'CIRCLE'
ob_r_arm_top.empty_display_size = 0.91
ob_r_arm_top.empty_image_offset = (0.0, 0.0)
ob_r_arm_top.show_name = True
ob_r_arm_top.lineart.crease_threshold = 0.0
ob_r_arm_botom.location = (-2.727, 1.396, -1.481)
ob_r_arm_botom.rotation_euler = (0.0, -0.0, 1.571)
ob_r_arm_botom.scale = (1.937, 1.937, 1.937)
ob_r_arm_botom.empty_display_type = 'SPHERE'
ob_r_arm_botom.empty_display_size = 0.28
ob_r_arm_botom.empty_image_offset = (0.0, 0.0)
ob_r_arm_botom.lineart.crease_threshold = 0.0
ob_l_arm_bottom.location = (1.691, -2.834, 1.258)
ob_l_arm_bottom.rotation_euler = (0.0, -0.0, 1.571)
ob_l_arm_bottom.scale = (1.676, 1.676, 1.676)
ob_l_arm_bottom.empty_display_type = 'SPHERE'
ob_l_arm_bottom.empty_display_size = 0.28
ob_l_arm_bottom.empty_image_offset = (0.0, 0.0)
ob_l_arm_bottom.lineart.crease_threshold = 0.0
ob_l_arm_top.location = (1.641, -1.148, 0.8447)
ob_l_arm_top.rotation_euler = (0.0, -0.0, 1.571)
ob_l_arm_top.empty_display_type = 'CIRCLE'
ob_l_arm_top.empty_display_size = 0.91
ob_l_arm_top.empty_image_offset = (0.0, 0.0)
ob_l_arm_top.show_name = True
ob_l_arm_top.lineart.crease_threshold = 0.0
ob_armature.location = (0.0, 0.0, -0.9701)
ob_armature.show_in_front = True
ob_armature.lineart.crease_threshold = 0.0
ob_enemybody.parent = ob_armature
ob_enemybody.matrix_parent_inverse = Matrix(((1.0, 0.0, 0.0, 0.0), (0.0, 1.0, 0.0, 0.0), (0.0, 0.0, 1.0, 0.9701), (0.0, 0.0, 0.0, 1.0)))
ob_enemybody.location = (0.0, 0.0, 0.0)
ob_enemybody.scale = (1.0, 0.6635, 1.0)
ob_enemybody.lineart.crease_threshold = 0.0
_vg = ob_enemybody.vertex_groups.new(name='Bone')
for _i, _w in zip([42, 44, 47, 48, 49, 50, 51, 52, 53, 54, 57, 58, 59, 60, 61, 62, 63, 64, 66, 67, 68, 69, 70, 71, 72, 75, 76, 77, 79, 80, 81, 82, 83, 84, 85, 86, 87, 88, 89, 90, 91, 92, 93, 94, 95, 96, 98, 100, 101, 102, 103, 104, 105, 106, 109, 111, 112, 114, 115, 116, 117, 118, 119, 120, 123, 125, 126, 127, 128, 129, 130, 131, 132, 133, 134, 135, 137, 139, 140, 141, 142, 143, 144, 145, 146, 161, 237, 238, 239, 240, 265, 266, 363, 365, 367, 368, 369, 372, 373, 374, 375, 376, 377, 378, 379, 381, 382, 383, 384, 385, 386, 387, 388, 389, 390, 391, 392, 393, 394, 395, 396, 397, 398, 399, 400, 401, 402, 403, 404, 405, 406, 407, 410, 411, 412, 413, 414, 415, 416, 417, 420, 421, 422, 424, 425, 426, 427, 428, 429, 430, 431, 432, 433, 434, 435, 436, 437, 438, 439, 440, 441, 443, 446, 447, 448, 449, 450, 451, 452, 453, 456, 458, 459, 462, 463, 464, 465, 466, 467, 468, 469, 472, 474, 475, 476, 477, 478, 479, 480, 481, 482, 483, 484, 486, 488, 489, 490, 491, 492, 493, 494, 495, 510, 586, 587, 588, 589, 614, 615], [0.1316, 0.161, 0.01139, 0.06279, 0.1294, 0.253, 0.4087, 0.5962, 0.6954, 0.6605, 0.03577, 0.08655, 0.1664, 0.3396, 0.6027, 0.7361, 0.6666, 0.03047, 0.6625, 0.7206, 0.6093, 0.3596, 0.2113, 0.1125, 0.04331, 0.01217, 0.1511, 0.2046, 0.851, 0.9143, 0.8799, 0.7417, 0.2769, 0.1482, 0.08561, 0.05183, 0.003287, 0.7363, 0.8037, 0.7874, 0.7032, 0.5583, 0.3165, 0.1821, 0.1044, 0.05881, 0.02879, 0.6632, 0.7254, 0.6069, 0.3522, 0.2032, 0.1069, 0.04696, 0.003379, 0.03634, 0.06559, 0.6597, 0.7138, 0.6077, 0.3683, 0.2208, 0.1188, 0.05265, 0.104, 0.02133, 0.0798, 0.7162, 0.7868, 0.7553, 0.649, 0.4931, 0.2808, 0.1617, 0.08989, 0.04242, 0.1811, 0.7639, 0.8655, 0.8169, 0.6496, 0.2801, 0.1549, 0.0844, 0.04244, 0.01619, 0.01044, 0.07001, 0.08475, 0.02088, 0.08159, 0.02137, 0.133, 0.1616, 0.5833, 0.01884, 0.7035, 0.01375, 0.06411, 0.1306, 0.2538, 0.4092, 0.5966, 0.6956, 0.6607, 0.0006417, 0.03999, 0.08833, 0.1677, 0.3403, 0.6031, 0.7364, 0.667, 0.0008056, 0.01725, 0.0334, 0.08321, 0.2, 0.807, 0.9093, 0.9382, 0.934, 0.06428, 0.113, 0.1963, 0.3413, 0.5997, 0.7332, 0.8024, 0.8092, 0.743, 0.03489, 0.05846, 0.663, 0.7209, 0.6096, 0.3602, 0.2123, 0.1142, 0.04723, 0.01267, 0.1514, 0.2048, 0.851, 0.9143, 0.88, 0.7418, 0.277, 0.1484, 0.08584, 0.05209, 0.003818, 0.7363, 0.8037, 0.7874, 0.7033, 0.5584, 0.3166, 0.1823, 0.1047, 0.05906, 0.02992, 0.6804, 0.6637, 0.7257, 0.6073, 0.3528, 0.2043, 0.1086, 0.05039, 0.006742, 0.03733, 0.06766, 0.641, 0.6602, 0.7141, 0.6081, 0.3688, 0.2218, 0.1205, 0.05447, 0.1045, 0.02253, 0.0798, 0.7163, 0.7869, 0.7554, 0.6491, 0.4934, 0.2812, 0.1623, 0.09064, 0.04371, 0.1813, 0.764, 0.8656, 0.817, 0.6497, 0.2804, 0.1553, 0.08504, 0.04406, 0.01525, 0.01082, 0.07039, 0.08456, 0.02048, 0.08147, 0.02109]): _vg.add([_i], _w, 'REPLACE')
_vg = ob_enemybody.vertex_groups.new(name='Bone.001')
for _i, _w in zip([0, 1, 2, 3, 4, 5, 12, 13, 14, 15, 16, 17, 18, 19, 20, 21, 24, 26, 27, 28, 29, 31, 43, 45, 46, 47, 48, 49, 50, 51, 52, 53, 54, 55, 56, 57, 58, 59, 60, 61, 62, 63, 66, 67, 68, 69, 70, 71, 72, 73, 75, 78, 81, 82, 83, 84, 85, 86, 87, 88, 89, 90, 91, 92, 93, 94, 95, 96, 100, 101, 102, 103, 104, 105, 106, 110, 114, 115, 116, 117, 118, 119, 120, 121, 124, 125, 127, 128, 129, 130, 131, 132, 133, 134, 135, 138, 140, 141, 142, 143, 144, 145, 146, 147, 364, 366, 368, 370, 371, 372, 373, 374, 375, 376, 377, 378, 379, 380, 381, 382, 383, 384, 385, 386, 387, 388, 389, 390, 391, 392, 393, 394, 395, 398, 399, 400, 401, 402, 403, 404, 405, 411, 412, 413, 414, 415, 416, 417, 418, 420, 423, 425, 426, 427, 428, 429, 430, 431, 432, 433, 434, 435, 436, 437, 438, 439, 440, 441, 445, 447, 448, 449, 450, 451, 452, 453, 454, 457, 461, 463, 464, 465, 466, 467, 468, 469, 470, 473, 474, 476, 477, 478, 479, 480, 481, 482, 483, 484, 487, 489, 490, 491, 492, 493, 494, 495, 496], [1.0, 0.04716, 0.07484, 0.05958, 0.07484, 0.04716, 0.2962, 0.1609, 0.07058, 0.05147, 0.1609, 0.191, 0.07619, 0.2962, 0.07619, 0.07058, 0.004922, 0.002834, 0.007224, 0.007224, 0.002834, 0.004922, 0.02232, 0.03808, 0.05897, 0.08531, 0.1554, 0.2511, 0.3389, 0.325, 0.2053, 0.1094, 0.05063, 0.03453, 0.06156, 0.1017, 0.1777, 0.2907, 0.3855, 0.2218, 0.09981, 0.02727, 0.029, 0.09313, 0.2047, 0.3775, 0.3577, 0.1965, 0.08586, 0.03108, 0.2771, 0.2589, 0.07699, 0.2057, 0.6283, 0.6716, 0.6381, 0.5904, 0.4874, 0.0004937, 0.0534, 0.1091, 0.1959, 0.3198, 0.513, 0.5745, 0.5513, 0.4624, 0.02784, 0.09529, 0.2105, 0.3816, 0.3472, 0.1907, 0.09071, 0.03295, 0.0328, 0.09413, 0.2026, 0.3704, 0.3602, 0.206, 0.0989, 0.005546, 0.03894, 0.1496, 0.01052, 0.06279, 0.1287, 0.2259, 0.3332, 0.4409, 0.4121, 0.284, 0.1827, 0.128, 0.03052, 0.1134, 0.2591, 0.5497, 0.5318, 0.3651, 0.2544, 0.1618, 0.05063, 0.04254, 0.5124, 0.5803, 0.06157, 0.08874, 0.1593, 0.2549, 0.3419, 0.327, 0.2066, 0.1102, 0.05105, 0.06262, 0.07833, 0.1216, 0.2078, 0.3143, 0.3979, 0.2279, 0.1022, 0.0289, 0.6751, 0.705, 0.7199, 0.7545, 0.7311, 0.1587, 0.0585, 0.6124, 0.6509, 0.631, 0.53, 0.2995, 0.1761, 0.09773, 0.04682, 0.03035, 0.09471, 0.2081, 0.3831, 0.3661, 0.2061, 0.09327, 0.0419, 0.2783, 0.2674, 0.0002266, 0.07809, 0.209, 0.6379, 0.6922, 0.6685, 0.6177, 0.5038, 0.0006062, 0.05348, 0.1093, 0.1961, 0.3202, 0.5135, 0.5752, 0.5522, 0.4634, 0.2938, 0.02933, 0.09723, 0.215, 0.3894, 0.3591, 0.2041, 0.1002, 0.00247, 0.0322, 0.2941, 0.03399, 0.09539, 0.2051, 0.3743, 0.3659, 0.2128, 0.1047, 0.01165, 0.03744, 0.1517, 0.01076, 0.06297, 0.129, 0.2265, 0.3341, 0.4422, 0.414, 0.2865, 0.185, 0.1491, 0.03218, 0.1161, 0.2666, 0.5719, 0.5849, 0.4871, 0.3133, 0.1898]): _vg.add([_i], _w, 'REPLACE')
_vg = ob_enemybody.vertex_groups.new(name='Bone.002')
for _i, _w in zip([1, 2, 4, 5, 12, 13, 14, 15, 16, 17, 18, 19, 20, 21, 22, 23, 24, 25, 28, 30, 31, 43, 45, 46, 47, 48, 49, 50, 51, 52, 53, 54, 55, 56, 57, 58, 59, 60, 61, 62, 65, 67, 68, 69, 70, 71, 72, 73, 74, 75, 78, 82, 83, 84, 85, 86, 87, 91, 92, 93, 94, 95, 96, 97, 99, 101, 102, 103, 104, 105, 106, 107, 108, 110, 113, 115, 116, 117, 118, 119, 120, 121, 122, 124, 125, 129, 130, 131, 132, 133, 134, 135, 136, 138, 141, 142, 143, 144, 145, 146, 147, 149, 151, 297, 298, 317, 318, 319, 320, 339, 340, 350, 351, 352, 353, 368, 370, 389, 390, 391, 392, 393, 398, 399, 400, 401, 402, 403, 409, 420, 423, 429, 430, 431, 432, 438, 439, 440, 441, 445, 457, 461, 473], [0.0, 0.0, 0.0, 0.0, 0.0, 0.0, 0.0, 0.0, 0.0, 0.0001051, 0.000274, 0.1126, 0.000274, 0.0, 0.0, 0.0, 0.0, 0.0, 0.0, 0.0, 0.0, 0.7983, 0.7673, 0.7561, 0.7608, 0.6899, 0.5478, 0.3467, 0.2037, 0.1174, 0.05774, 0.0003174, 0.8283, 0.8224, 0.7828, 0.677, 0.4918, 0.228, 0.115, 0.04626, 0.7568, 0.04716, 0.1098, 0.2042, 0.3676, 0.601, 0.7045, 0.6727, 0.6968, 0.5982, 0.6613, 0.01309, 0.07178, 0.1451, 0.227, 0.2987, 0.418, 0.03591, 0.071, 0.1185, 0.1845, 0.274, 0.3952, 0.9303, 0.7699, 0.04678, 0.112, 0.2115, 0.3895, 0.6186, 0.7286, 0.7432, 0.7238, 0.9103, 0.7504, 0.04972, 0.1094, 0.1995, 0.3539, 0.5867, 0.7076, 0.7232, 0.6983, 0.9032, 0.7618, 0.02692, 0.07025, 0.1281, 0.2346, 0.3802, 0.577, 0.7198, 0.9885, 0.8203, 0.01, 0.06398, 0.1433, 0.2815, 0.5144, 0.6624, 0.7805, 0.9798, 0.9767, 0.2009, 0.05715, 0.05247, 0.1905, 0.2087, 0.06334, 0.05612, 0.2033, 0.05125, 0.1914, 0.2066, 0.05919, 0.2192, 0.1995, 0.1495, 0.1317, 0.1208, 0.08254, 0.01717, 0.1557, 0.1122, 0.07979, 0.05563, 0.02524, 0.0003942, 0.0, 0.07796, 0.05954, 0.007542, 0.03642, 0.05286, 0.06075, 0.0166, 0.03653, 0.05577, 0.06877, 0.3169, 0.01291, 0.3221, 0.02144]): _vg.add([_i], _w, 'REPLACE')
_vg = ob_enemybody.vertex_groups.new(name='Bone.003')
for _i, _w in zip([43, 45, 46, 47, 48, 49, 50, 55, 56, 57, 58, 59, 65, 70, 71, 72, 73, 74, 99, 104, 105, 106, 107, 108, 113, 118, 119, 120, 121, 122, 125, 297, 298, 299, 300, 301, 302, 303, 304, 311, 312, 313, 314, 315, 316, 317, 318, 319, 320, 321, 322, 323, 324, 325, 326, 333, 334, 335, 336, 337, 338, 339, 340, 344, 345, 346, 347, 348, 349, 350, 351, 352, 353, 354, 355, 356, 357, 358, 359], [0.1513, 0.1679, 0.1577, 0.1141, 0.07901, 0.05218, 0.01436, 0.1117, 0.08765, 0.06429, 0.04237, 0.01473, 0.2321, 0.03041, 0.0767, 0.1568, 0.2622, 0.2944, 0.2191, 0.02656, 0.07112, 0.1257, 0.225, 0.2624, 0.2348, 0.03048, 0.074, 0.1335, 0.2341, 0.2798, 0.003993, 0.7955, 0.9405, 0.979, 0.979, 0.9395, 0.7863, 0.2315, 0.06839, 0.06067, 0.2152, 0.7784, 0.9366, 0.9783, 0.98, 0.9444, 0.803, 0.7726, 0.9297, 0.9732, 0.9722, 0.9254, 0.7596, 0.2275, 0.0659, 0.05778, 0.2137, 0.7882, 0.9409, 0.9794, 0.9792, 0.94, 0.7871, 0.05871, 0.2119, 0.7825, 0.9391, 0.9797, 0.9812, 0.9463, 0.8042, 0.7806, 0.9358, 0.977, 0.9773, 0.9369, 0.7816, 0.2206, 0.06174]): _vg.add([_i], _w, 'REPLACE')
_vg = ob_enemybody.vertex_groups.new(name='Bone.004')
for _i, _w in zip([291, 292, 293, 294, 295, 296, 301, 302, 303, 304, 305, 306, 307, 308, 309, 310, 311, 312, 313, 314, 323, 324, 325, 326, 327, 328, 329, 330, 331, 332, 333, 334, 335, 336, 341, 342, 343, 344, 345, 346, 347, 356, 357, 358, 359, 360, 361, 362], [0.9994, 0.9991, 0.9989, 0.9992, 0.9994, 0.9994, 0.05916, 0.2133, 0.7684, 0.9316, 0.9796, 0.9939, 0.9981, 0.9983, 0.9949, 0.9826, 0.9393, 0.7847, 0.2213, 0.06226, 0.07282, 0.2399, 0.7724, 0.9341, 0.9814, 0.9948, 0.9985, 0.9988, 0.9958, 0.9844, 0.9422, 0.7862, 0.2114, 0.05781, 0.9986, 0.9952, 0.9834, 0.9413, 0.788, 0.2172, 0.05978, 0.06166, 0.218, 0.7793, 0.9382, 0.9828, 0.9952, 0.9986]): _vg.add([_i], _w, 'REPLACE')
_vg = ob_enemybody.vertex_groups.new(name='Bone.005')
for _i, _w in zip([75, 78, 84, 85, 86, 87, 93, 94, 95, 96, 110, 124, 364, 366, 368, 370, 371, 372, 373, 374, 375, 376, 377, 378, 380, 381, 382, 383, 384, 385, 386, 387, 389, 390, 391, 392, 393, 398, 399, 400, 401, 402, 408, 412, 413, 414, 415, 416, 417, 418, 419, 420, 423, 427, 428, 429, 430, 431, 432, 436, 437, 438, 439, 440, 441, 442, 444, 445, 448, 449, 450, 451, 452, 453, 454, 455, 457, 460, 461, 464, 465, 466, 467, 468, 469, 470, 471, 473, 474, 478, 479, 480, 481, 482, 483, 484, 485, 487, 490, 491, 492, 493, 494, 495, 496, 498, 500, 646, 647, 666, 667, 668, 669, 688, 689, 699, 700, 701, 702], [0.07753, 0.05746, 0.0005817, 0.02842, 0.048, 0.05768, 0.01598, 0.03582, 0.05537, 0.06835, 0.01417, 0.02271, 0.7552, 0.7576, 0.2184, 0.1942, 0.7453, 0.7492, 0.6791, 0.5388, 0.3405, 0.1997, 0.1149, 0.05638, 0.7657, 0.7815, 0.7475, 0.6369, 0.4617, 0.2125, 0.1072, 0.04011, 0.141, 0.1216, 0.1097, 0.07245, 0.007308, 0.1548, 0.1115, 0.07912, 0.05508, 0.02438, 0.7489, 0.04278, 0.1051, 0.196, 0.3545, 0.5832, 0.6848, 0.6527, 0.6946, 0.596, 0.6495, 0.003939, 0.05974, 0.1202, 0.1915, 0.2663, 0.3972, 0.03471, 0.07015, 0.1172, 0.1829, 0.272, 0.3931, 0.9338, 0.7595, 0.3168, 0.04161, 0.1061, 0.201, 0.3725, 0.5967, 0.7068, 0.7207, 0.7098, 0.912, 0.7418, 0.3221, 0.04603, 0.1057, 0.1932, 0.3438, 0.5724, 0.6908, 0.7065, 0.6869, 0.9052, 0.7573, 0.02561, 0.06922, 0.1264, 0.2319, 0.3764, 0.5719, 0.7151, 0.9896, 0.7917, 0.003212, 0.05521, 0.1187, 0.2248, 0.3876, 0.5979, 0.7462, 0.9795, 0.9773, 0.1846, 0.04943, 0.04656, 0.1802, 0.2149, 0.06811, 0.0592, 0.2073, 0.04299, 0.1791, 0.2107, 0.06222]): _vg.add([_i], _w, 'REPLACE')
_vg = ob_enemybody.vertex_groups.new(name='Bone.006')
for _i, _w in zip([364, 366, 371, 372, 373, 374, 375, 380, 381, 382, 383, 384, 408, 415, 416, 417, 418, 419, 444, 451, 452, 453, 454, 455, 460, 467, 468, 469, 470, 471, 474, 484, 646, 647, 648, 649, 650, 651, 652, 661, 662, 663, 664, 665, 666, 667, 668, 669, 670, 671, 672, 673, 674, 683, 684, 685, 686, 687, 688, 689, 694, 695, 696, 697, 698, 699, 700, 701, 702, 703, 704, 705, 706, 707], [0.1758, 0.1742, 0.1645, 0.1207, 0.08405, 0.05573, 0.01887, 0.1478, 0.1078, 0.07671, 0.05355, 0.02349, 0.2371, 0.03702, 0.08254, 0.1664, 0.2741, 0.2948, 0.2257, 0.03354, 0.07728, 0.1355, 0.2398, 0.2717, 0.2411, 0.0366, 0.07933, 0.142, 0.2459, 0.2889, 0.006847, 0.0004071, 0.8109, 0.9452, 0.9712, 0.94, 0.7892, 0.2268, 0.06516, 0.05887, 0.2125, 0.7795, 0.9356, 0.9696, 0.9453, 0.812, 0.7614, 0.9183, 0.9537, 0.9173, 0.7549, 0.2311, 0.06879, 0.05958, 0.2163, 0.7848, 0.9352, 0.9651, 0.9323, 0.7794, 0.05668, 0.2088, 0.7842, 0.9386, 0.9717, 0.9479, 0.8148, 0.7733, 0.928, 0.9619, 0.9308, 0.7782, 0.2229, 0.0635]): _vg.add([_i], _w, 'REPLACE')
_vg = ob_enemybody.vertex_groups.new(name='Bone.007')
for _i, _w in zip([640, 641, 642, 643, 644, 645, 649, 650, 651, 652, 653, 654, 655, 656, 657, 658, 659, 660, 661, 662, 663, 664, 671, 672, 673, 674, 675, 676, 677, 678, 679, 680, 681, 682, 683, 684, 685, 686, 690, 691, 692, 693, 694, 695, 696, 697, 704, 705, 706, 707, 708, 709, 710, 711], [0.9999, 0.9998, 0.9998, 0.9998, 0.9999, 0.9999, 0.05616, 0.2097, 0.7728, 0.9348, 0.9812, 0.9946, 0.9984, 0.9995, 0.9996, 0.9987, 0.9953, 0.9834, 0.941, 0.7872, 0.2194, 0.06062, 0.07586, 0.2431, 0.7683, 0.931, 0.9799, 0.9943, 0.9984, 0.9995, 0.9996, 0.9988, 0.9955, 0.9836, 0.9403, 0.7833, 0.2138, 0.05977, 0.9996, 0.9988, 0.9956, 0.9843, 0.9432, 0.7909, 0.2149, 0.05787, 0.06358, 0.2202, 0.7766, 0.9364, 0.982, 0.9949, 0.9986, 0.9996]): _vg.add([_i], _w, 'REPLACE')
_vg = ob_enemybody.vertex_groups.new(name='Bone.008')
for _i, _w in zip([1, 2, 3, 4, 5, 6, 7, 8, 9, 10, 11, 12, 13, 14, 15, 16, 17, 18, 19, 20, 21, 22, 23, 24, 25, 26, 27, 28, 29, 30, 31, 32, 33, 34, 35, 36, 37, 38, 39, 40, 41, 97, 409, 442, 445, 461], [0.813, 0.8826, 0.9264, 0.8826, 0.813, 0.9739, 0.9823, 0.9823, 0.9739, 0.9689, 0.9997, 0.5912, 0.2827, 0.8261, 0.7819, 0.2827, 0.7839, 0.8987, 0.5912, 0.8987, 0.8261, 0.9248, 0.9248, 0.9449, 0.9317, 0.9647, 0.9563, 0.9563, 0.9647, 0.9317, 0.9449, 0.9751, 0.9818, 0.9861, 0.9818, 0.9751, 0.992, 0.9909, 0.9938, 0.9938, 0.992, 0.03864, 0.9998, 0.0345, 0.07199, 0.06071]): _vg.add([_i], _w, 'REPLACE')
_vg = ob_enemybody.vertex_groups.new(name='Bone.009')
for _i, _w in zip([77, 88, 363, 365, 367, 369, 378, 379, 387, 388, 405, 406, 407, 411, 412, 421, 422, 424, 425, 433, 434, 443, 446, 447, 448, 456, 458, 459, 462, 463, 464, 472, 475, 476, 477, 486, 488, 489, 499, 510, 511, 534, 535, 536, 537, 561, 586, 587, 588, 589, 590, 613, 614, 615, 616], [0.009582, 0.03069, 0.3063, 0.1016, 0.1103, 0.1102, 0.001402, 0.04769, 0.04801, 0.1323, 0.006399, 0.056, 0.06419, 0.06477, 0.02063, 0.7728, 0.4358, 0.1083, 0.01827, 0.06957, 0.01607, 0.773, 0.05067, 0.09372, 0.03762, 0.1539, 0.8165, 0.01046, 0.06683, 0.036, 0.005896, 0.6714, 0.8527, 0.08258, 0.02212, 0.4103, 0.1731, 0.05348, 0.8604, 0.1966, 0.0582, 0.04748, 0.1916, 0.1896, 0.03782, 0.1361, 0.01675, 0.0626, 0.1958, 0.08278, 0.01837, 0.02278, 0.1722, 0.07342, 0.01252]): _vg.add([_i], _w, 'REPLACE')
_vg = ob_enemybody.vertex_groups.new(name='Bone.011')
for _i, _w in zip([88, 363, 365, 367, 376, 377, 378, 379, 386, 387, 388, 405, 406, 407, 411, 412, 413, 421, 422, 433, 434, 435, 443, 447, 448, 449, 456, 458, 459, 463, 464, 465, 466, 472, 475, 476, 477, 478, 486, 488, 499, 510, 511, 512, 513, 514, 515, 516, 517, 528, 529, 530, 531, 532, 533, 534, 535, 536, 537, 538, 539, 540, 541, 542, 543, 554, 555, 556, 557, 558, 559, 560, 561, 562, 563, 564, 565, 566, 567, 568, 569, 579, 580, 581, 582, 583, 584, 585, 586, 587, 588, 589, 590, 591, 592, 593, 594, 595, 596, 597, 606, 607, 608, 609, 610, 611, 612, 613, 614, 615, 616, 617, 618, 619, 620, 621, 622, 623, 632, 633, 634, 635, 636, 637, 638, 639], [0.01521, 0.5479, 0.7091, 0.07593, 0.0003419, 0.04034, 0.09144, 0.1944, 0.005098, 0.05889, 0.1383, 0.01347, 0.05009, 0.8886, 0.2069, 0.09341, 0.03711, 0.0109, 0.2878, 0.0757, 0.03905, 0.0008587, 0.1203, 0.1791, 0.07887, 0.02377, 0.8146, 0.1091, 0.8937, 0.2266, 0.1035, 0.04657, 0.002604, 0.1691, 0.05816, 0.1126, 0.05975, 0.01529, 0.3655, 0.01768, 0.12, 0.7531, 0.9224, 0.9681, 0.9685, 0.9254, 0.7684, 0.2301, 0.07158, 0.05495, 0.2047, 0.7945, 0.9434, 0.9794, 0.979, 0.9403, 0.7777, 0.789, 0.9487, 0.9838, 0.984, 0.9509, 0.8035, 0.1961, 0.04589, 0.004535, 0.1451, 0.8548, 0.9724, 0.993, 0.9934, 0.9739, 0.8576, 0.9616, 0.9836, 0.9888, 0.9817, 0.946, 0.8014, 0.1979, 0.05282, 0.05733, 0.134, 0.3087, 0.6871, 0.8589, 0.9278, 0.9432, 0.92, 0.8503, 0.688, 0.8605, 0.9214, 0.9189, 0.8538, 0.6834, 0.3113, 0.1365, 0.05883, 0.0003179, 0.01744, 0.1656, 0.8343, 0.966, 0.9919, 0.9956, 0.9891, 0.9556, 0.721, 0.8703, 0.9228, 0.9171, 0.8511, 0.6831, 0.3114, 0.1391, 0.06107, 0.002968, 0.02089, 0.163, 0.8367, 0.9641, 0.9903, 0.9947, 0.9901, 0.968]): _vg.add([_i], _w, 'REPLACE')
_vg = ob_enemybody.vertex_groups.new(name='Bone.013')
for _i, _w in zip([497, 501, 502, 503, 504, 505, 506, 507, 508, 509, 514, 515, 516, 517, 518, 519, 520, 521, 522, 523, 524, 525, 526, 527, 528, 529, 530, 531, 540, 541, 542, 543, 544, 545, 546, 547, 548, 549, 550, 551, 552, 553, 554, 555, 556, 557, 566, 567, 568, 569, 570, 571, 572, 573, 574, 575, 576, 577, 578, 579, 580, 581, 582, 583, 584, 590, 591, 592, 593, 594, 595, 596, 597, 598, 599, 600, 601, 602, 603, 604, 605, 606, 607, 608, 609, 616, 617, 618, 619, 620, 621, 622, 623, 624, 625, 626, 627, 628, 629, 630, 631, 632, 633, 634, 635], [0.9998, 0.9989, 0.9999, 0.9999, 0.9989, 0.9988, 0.9997, 0.9998, 0.9999, 0.9999, 0.07174, 0.2305, 0.7695, 0.9283, 0.9764, 0.9917, 0.9969, 0.9988, 0.9995, 0.9997, 0.9994, 0.9983, 0.9951, 0.9842, 0.945, 0.7951, 0.2049, 0.05503, 0.04599, 0.1962, 0.8038, 0.952, 0.9875, 0.9965, 0.9989, 0.9996, 0.9998, 1.0, 0.9999, 0.9996, 0.9986, 0.9943, 0.9727, 0.8549, 0.1451, 0.00456, 0.0529, 0.1981, 0.8019, 0.9471, 0.9842, 0.9947, 0.998, 0.9992, 0.9997, 0.998, 0.9955, 0.9896, 0.9755, 0.9424, 0.8655, 0.69, 0.31, 0.1345, 0.05755, 0.0004831, 0.05909, 0.1371, 0.3128, 0.6872, 0.8629, 0.9409, 0.9747, 0.9892, 0.9954, 0.9979, 0.9999, 0.9998, 0.9995, 0.9982, 0.9927, 0.9663, 0.8344, 0.1656, 0.01747, 0.003147, 0.06135, 0.1398, 0.313, 0.687, 0.8602, 0.9386, 0.9734, 0.9885, 0.9951, 0.9978, 0.9999, 0.9997, 0.9992, 0.9976, 0.9913, 0.9645, 0.8369, 0.1631, 0.02095]): _vg.add([_i], _w, 'REPLACE')
_vg = ob_enemybody.vertex_groups.new(name='Bone.010')
for _i, _w in zip([42, 44, 53, 54, 62, 63, 64, 66, 67, 76, 77, 79, 80, 88, 89, 98, 100, 101, 109, 111, 112, 114, 115, 123, 126, 127, 128, 137, 139, 140, 150, 161, 162, 185, 186, 187, 188, 211, 212, 237, 238, 239, 240, 241, 264, 265, 266, 267, 367, 369, 397, 405, 406, 410, 421, 422, 433, 443, 446, 458, 462, 472, 476], [0.3057, 0.103, 0.00362, 0.05065, 0.04923, 0.1334, 0.06071, 0.06501, 0.02135, 0.799, 0.4497, 0.1166, 0.02309, 0.07905, 0.02393, 0.8367, 0.09424, 0.03851, 0.1497, 0.8444, 0.00768, 0.03662, 0.006736, 0.7119, 0.857, 0.0879, 0.02778, 0.417, 0.1769, 0.05507, 0.8668, 0.2126, 0.06396, 0.05445, 0.2095, 0.2046, 0.04828, 0.005487, 0.148, 0.01811, 0.06365, 0.2034, 0.08652, 0.02183, 0.02086, 0.1769, 0.07602, 0.01514, 0.1392, 0.174, 0.02291, 0.01562, 0.06731, 0.9279, 0.03695, 0.03499, 0.04956, 0.065, 0.2633, 0.009568, 0.2505, 0.0483, 0.003641]): _vg.add([_i], _w, 'REPLACE')
_vg = ob_enemybody.vertex_groups.new(name='Bone.012')
for _i, _w in zip([42, 44, 51, 52, 53, 54, 61, 62, 63, 64, 66, 67, 68, 76, 77, 88, 89, 90, 98, 100, 101, 102, 109, 111, 112, 114, 115, 116, 117, 123, 126, 127, 128, 129, 137, 139, 150, 161, 162, 163, 164, 165, 166, 167, 168, 179, 180, 181, 182, 183, 184, 185, 186, 187, 188, 189, 190, 191, 192, 193, 194, 205, 206, 207, 208, 209, 210, 211, 212, 213, 214, 215, 216, 217, 218, 219, 220, 230, 231, 232, 233, 234, 235, 236, 237, 238, 239, 240, 241, 242, 243, 244, 245, 246, 247, 248, 257, 258, 259, 260, 261, 262, 263, 264, 265, 266, 267, 268, 269, 270, 271, 272, 273, 274, 283, 284, 285, 286, 287, 288, 289, 290, 367, 405, 406, 433], [0.5506, 0.7099, 0.0003934, 0.04049, 0.0916, 0.1947, 0.005217, 0.05903, 0.1385, 0.8947, 0.2079, 0.09375, 0.03736, 0.009827, 0.2868, 0.07562, 0.03902, 0.0008671, 0.1176, 0.1798, 0.07912, 0.02397, 0.821, 0.1066, 0.8977, 0.2275, 0.1038, 0.04683, 0.002698, 0.1666, 0.0579, 0.1125, 0.05977, 0.01533, 0.3648, 0.01767, 0.1168, 0.7469, 0.9188, 0.9661, 0.9666, 0.9225, 0.7644, 0.234, 0.07424, 0.05799, 0.21, 0.7892, 0.9402, 0.9777, 0.9771, 0.9364, 0.7699, 0.7807, 0.9448, 0.982, 0.9824, 0.9477, 0.7976, 0.2019, 0.05106, 0.01103, 0.1538, 0.846, 0.9691, 0.9918, 0.9921, 0.9702, 0.8469, 0.9635, 0.9844, 0.9894, 0.9826, 0.9483, 0.8056, 0.1937, 0.05059, 0.05702, 0.1334, 0.3081, 0.6878, 0.8595, 0.9281, 0.9434, 0.9203, 0.8508, 0.6859, 0.8587, 0.9202, 0.9177, 0.8524, 0.6822, 0.3123, 0.1376, 0.05953, 0.001104, 0.01333, 0.1605, 0.8394, 0.9681, 0.9926, 0.9959, 0.9896, 0.9575, 0.7196, 0.8692, 0.9219, 0.9163, 0.8502, 0.6823, 0.3121, 0.1398, 0.06155, 0.003539, 0.01594, 0.1569, 0.8429, 0.9666, 0.9911, 0.9951, 0.9908, 0.9702, 0.07568, 0.01341, 0.04998, 0.01505]): _vg.add([_i], _w, 'REPLACE')
_vg = ob_enemybody.vertex_groups.new(name='Bone.014')
for _i, _w in zip([148, 152, 153, 154, 155, 156, 157, 158, 159, 160, 165, 166, 167, 168, 169, 170, 171, 172, 173, 174, 175, 176, 177, 178, 179, 180, 181, 182, 191, 192, 193, 194, 195, 196, 197, 198, 199, 200, 201, 202, 203, 204, 205, 206, 207, 208, 217, 218, 219, 220, 221, 222, 223, 224, 225, 226, 227, 228, 229, 230, 231, 232, 233, 234, 235, 241, 242, 243, 244, 245, 246, 247, 248, 249, 250, 251, 252, 253, 254, 255, 256, 257, 258, 259, 260, 267, 268, 269, 270, 271, 272, 273, 274, 275, 276, 277, 278, 279, 280, 281, 282, 283, 284, 285, 286], [0.9994, 0.9987, 0.9998, 0.9997, 0.9984, 0.9984, 0.9992, 0.9995, 0.9996, 0.9997, 0.07442, 0.2345, 0.7655, 0.9256, 0.9751, 0.9912, 0.9967, 0.9987, 0.9993, 0.9996, 0.9993, 0.9982, 0.9946, 0.983, 0.9419, 0.7898, 0.2102, 0.05807, 0.05112, 0.202, 0.798, 0.9489, 0.9864, 0.996, 0.9987, 0.9995, 0.9997, 0.9999, 0.9998, 0.9995, 0.9984, 0.9933, 0.9695, 0.8461, 0.1539, 0.01106, 0.05068, 0.1939, 0.8061, 0.9493, 0.985, 0.995, 0.9981, 0.9992, 0.9996, 0.9979, 0.9955, 0.9896, 0.9756, 0.9427, 0.866, 0.6906, 0.3093, 0.1339, 0.05725, 0.001247, 0.05979, 0.1382, 0.3139, 0.6861, 0.8618, 0.9402, 0.9743, 0.989, 0.9952, 0.9977, 0.9999, 0.9998, 0.9996, 0.9984, 0.9933, 0.9683, 0.8395, 0.1605, 0.01335, 0.003695, 0.06183, 0.1405, 0.3137, 0.6863, 0.8595, 0.9381, 0.9731, 0.9884, 0.9949, 0.9976, 0.9998, 0.9997, 0.9993, 0.9978, 0.9921, 0.967, 0.843, 0.157, 0.016]): _vg.add([_i], _w, 'REPLACE')
_m = ob_enemybody.modifiers.new('Armature', 'ARMATURE')
_m.object = ob_armature

# ---- collection membership
col_collection_1.objects.link(ob_camera)
col_collection_1.objects.link(ob_r_arm_top)
col_collection_1.objects.link(ob_r_arm_botom)
col_collection_1.objects.link(ob_l_arm_bottom)
col_collection_1.objects.link(ob_l_arm_top)
col_collection_1.objects.link(ob_armature)
col_collection_1.objects.link(ob_enemybody)

# ---- scene / render settings (as saved in the file)
scene.camera = ob_camera
scene.frame_start = 1; scene.frame_end = 250; scene.frame_set(1)
scene.render.engine = 'CYCLES'
scene.render.resolution_percentage = 50
scene.render.dither_intensity = 0.0
scene.render.film_transparent = True
scene.cycles.use_denoising = False
scene.cycles.samples = 100
scene.cycles.sampling_pattern = 'TABULATED_SOBOL'
scene.cycles.light_sampling_threshold = 0.0
scene.cycles.use_adaptive_sampling = False
scene.cycles.use_light_tree = False
scene.cycles.blur_glossy = 0.0
scene.cycles.sample_clamp_indirect = 0.0
scene.view_settings.view_transform = 'Standard'
bpy.context.view_layer.update()
